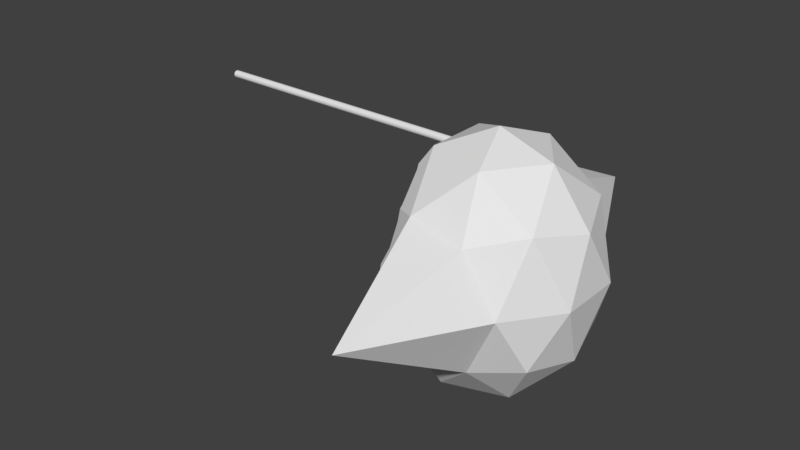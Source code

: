 # Source: untitled.blend  (saved by Blender 2.77.0; exported with 4.5.12 LTS)
import bpy
from mathutils import Matrix  # noqa: F401  (used for matrix-valued properties, if any)

bpy.ops.wm.read_factory_settings(use_empty=True)
scene = bpy.context.scene
scene.name = 'Scene'

# ---- collections
col_collection_1 = bpy.data.collections.new('Collection 1'); scene.collection.children.link(col_collection_1)

# ---- world
world_world = bpy.data.worlds.new('World'); scene.world = world_world
world_world.color = (0.05088, 0.05088, 0.05088)
world_world.use_sun_shadow = False
world_world.sun_shadow_jitter_overblur = 0.0
world_world.cycles.sampling_method = 'MANUAL'

# ---- meshes
me_cylinder = bpy.data.meshes.new('Cylinder')
me_cylinder.from_pydata([(0.0, 1.0, -1.0), (0.0, 1.0, 1.0), (0.1951, 0.9808, -1.0), (0.1951, 0.9808, 1.0), (0.3827, 0.9239, -1.0), (0.3827, 0.9239, 1.0), (0.5556, 0.8315, -1.0), (0.5556, 0.8315, 1.0), (0.7071, 0.7071, -1.0), (0.7071, 0.7071, 1.0), (0.8315, 0.5556, -1.0), (0.8315, 0.5556, 1.0), (0.9239, 0.3827, -1.0), (0.9239, 0.3827, 1.0), (0.9808, 0.1951, -1.0), (0.9808, 0.1951, 1.0), (1.0, 7.55e-08, -1.0), (1.0, 7.55e-08, 1.0), (0.9808, -0.1951, -1.0), (0.9808, -0.1951, 1.0), (0.9239, -0.3827, -1.0), (0.9239, -0.3827, 1.0), (0.8315, -0.5556, -1.0), (0.8315, -0.5556, 1.0), (0.7071, -0.7071, -1.0), (0.7071, -0.7071, 1.0), (0.5556, -0.8315, -1.0), (0.5556, -0.8315, 1.0), (0.3827, -0.9239, -1.0), (0.3827, -0.9239, 1.0), (0.1951, -0.9808, -1.0), (0.1951, -0.9808, 1.0), (-3.258e-07, -1.0, -1.0), (-3.258e-07, -1.0, 1.0), (-0.1951, -0.9808, -1.0), (-0.1951, -0.9808, 1.0), (-0.3827, -0.9239, -1.0), (-0.3827, -0.9239, 1.0), (-0.5556, -0.8315, -1.0), (-0.5556, -0.8315, 1.0), (-0.7071, -0.7071, -1.0), (-0.7071, -0.7071, 1.0), (-0.8315, -0.5556, -1.0), (-0.8315, -0.5556, 1.0), (-0.9239, -0.3827, -1.0), (-0.9239, -0.3827, 1.0), (-0.9808, -0.1951, -1.0), (-0.9808, -0.1951, 1.0), (-1.0, 9.656e-07, -1.0), (-1.0, 9.656e-07, 1.0), (-0.9808, 0.1951, -1.0), (-0.9808, 0.1951, 1.0), (-0.9239, 0.3827, -1.0), (-0.9239, 0.3827, 1.0), (-0.8315, 0.5556, -1.0), (-0.8315, 0.5556, 1.0), (-0.7071, 0.7071, -1.0), (-0.7071, 0.7071, 1.0), (-0.5556, 0.8315, -1.0), (-0.5556, 0.8315, 1.0), (-0.3827, 0.9239, -1.0), (-0.3827, 0.9239, 1.0), (-0.1951, 0.9808, -1.0), (-0.1951, 0.9808, 1.0), (-63.77, 1.526, -1.044), (-58.51, -7.291, -1.331), (-58.51, -12.74, -0.9347), (-58.51, 1.526, -0.6897), (-58.51, 10.34, -1.331), (-47.08, -19.03, -1.222), (-58.51, 15.79, -0.9347), (-47.08, -12.74, -0.5802), (-47.08, 1.526, -1.618), (-44.31, -20.09, -0.8579), (-44.31, -13.47, -1.532), (-47.08, 15.79, -0.5802), (-44.31, 1.526, -0.4411), (-44.31, 16.53, -1.532), (-47.08, 22.09, -1.222), (-26.43, -55.98, -1.044), (-28.58, -21.56, -1.441), (-44.31, 23.14, -0.8579), (-39.25, -10.43, -0.5051), (-39.48, -10.1, -0.504), (-40.42, -7.227, -0.4866), (-41.02, -0.3189, -0.4331), (-28.58, -21.56, -0.6479), (-28.58, 10.34, -1.686), (-28.58, -7.291, -1.686), (-28.58, 24.61, -0.6479), (-41.02, 3.372, -0.4331), (-40.42, 10.28, -0.4866), (-39.48, 13.15, -0.504), (-39.25, 13.49, -0.5051), (-41.37, 1.526, -0.4339), (-28.58, -19.88, -0.6191), (-31.94, -18.58, -0.6119), (-36.46, -13.96, -0.5531), (-28.58, 24.61, -1.441), (-26.43, 59.03, -1.044), (-10.08, -21.56, -0.867), (-12.84, -22.75, -1.231), (-10.08, -12.74, -1.508), (-36.46, 17.01, -0.5531), (-31.94, 21.63, -0.6119), (-28.58, 22.94, -0.6191), (-26.25, -20.36, -0.6343), (-27.94, -20.13, -0.6252), (-12.84, 1.526, -1.648), (-10.08, 15.79, -1.508), (-11.34, -17.88, -0.7255), (-14.15, -19.03, -0.7318), (-20.81, -20.48, -0.7029), (-10.08, 24.61, -0.867), (-27.94, 23.18, -0.6252), (-26.25, 23.41, -0.6343), (-12.84, 25.8, -1.231), (1.357, -7.291, -0.7575), (-3.359, -9.345, -0.6906), (-4.329, -10.75, -0.7056), (-10.59, -17.34, -0.7299), (1.357, -12.74, -1.154), (1.357, 1.526, -1.399), (-20.81, 23.53, -0.7029), (-14.15, 22.08, -0.7318), (-11.34, 20.93, -0.7255), (1.357, 15.79, -1.154), (-1.743, -4.9, -0.6797), (-2.14, -6.535, -0.6873), (-10.59, 20.39, -0.7299), (-4.329, 13.8, -0.7056), (-3.359, 12.4, -0.6906), (1.357, 10.34, -0.7575), (6.612, 1.526, -1.044), (-1.743, 7.953, -0.6797), (-0.8411, 1.526, -0.7023), (-2.14, 9.588, -0.6873), (-42.75, 1.526, -0.5443), (-39.48, 9.112, -0.7561), (-39.48, -6.06, -0.7561), (-32.35, 21.39, -0.6752), (-32.35, 1.526, -0.9679), (-30.62, 14.43, -0.9046), (-30.62, -11.38, -0.9046), (-32.35, -18.33, -0.6752), (-20.81, 21.39, -0.837), (-20.81, -6.06, -1.018), (-20.81, 9.113, -1.018), (-20.81, -18.33, -0.837), (-9.271, 13.8, -0.887), (-10.99, 1.526, -0.9897), (-9.271, -10.75, -0.887), (-2.14, 1.526, -0.8061)], [], [(0, 1, 3, 2), (2, 3, 5, 4), (4, 5, 7, 6), (6, 7, 9, 8), (8, 9, 11, 10), (10, 11, 13, 12), (12, 13, 15, 14), (14, 15, 17, 16), (16, 17, 19, 18), (18, 19, 21, 20), (20, 21, 23, 22), (22, 23, 25, 24), (24, 25, 27, 26), (26, 27, 29, 28), (28, 29, 31, 30), (30, 31, 33, 32), (32, 33, 35, 34), (34, 35, 37, 36), (36, 37, 39, 38), (38, 39, 41, 40), (40, 41, 43, 42), (42, 43, 45, 44), (44, 45, 47, 46), (46, 47, 49, 48), (48, 49, 51, 50), (50, 51, 53, 52), (52, 53, 55, 54), (54, 55, 57, 56), (56, 57, 59, 58), (58, 59, 61, 60), (3, 1, 63, 61, 59, 57, 55, 53, 51, 49, 47, 45, 43, 41, 39, 37, 35, 33, 31, 29, 27, 25, 23, 21, 19, 17, 15, 13, 11, 9, 7, 5), (60, 61, 63, 62), (62, 63, 1, 0), (0, 2, 4, 6, 8, 10, 12, 14, 16, 18, 20, 22, 24, 26, 28, 30, 32, 34, 36, 38, 40, 42, 44, 46, 48, 50, 52, 54, 56, 58, 60, 62), (64, 65, 66), (64, 66, 67), (65, 64, 68), (66, 65, 69), (64, 67, 70), (67, 66, 71), (72, 65, 68), (64, 70, 68), (66, 69, 73), (65, 74, 69), (70, 67, 75), (67, 71, 76), (66, 73, 71), (72, 68, 77), (74, 65, 72), (68, 70, 78), (73, 69, 79), (69, 74, 80), (70, 75, 81), (67, 76, 75), (76, 71, 82, 83, 84, 85), (71, 73, 86), (72, 77, 87), (68, 78, 77), (74, 72, 88), (70, 81, 78), (73, 79, 86), (79, 69, 80), (74, 88, 80), (81, 75, 89), (75, 76, 90, 91, 92, 93), (76, 85, 94, 90), (82, 71, 86, 95, 96, 97), (88, 72, 87), (77, 98, 87), (77, 78, 98), (78, 81, 99), (86, 79, 100), (79, 80, 101), (80, 88, 102), (81, 89, 99), (89, 75, 93, 103, 104, 105), (95, 86, 106, 107), (88, 87, 108), (87, 98, 109), (98, 78, 99), (86, 100, 110, 111, 112, 106), (79, 101, 100), (80, 102, 101), (88, 108, 102), (99, 89, 113), (89, 105, 114, 115), (87, 109, 108), (98, 116, 109), (98, 99, 116), (110, 100, 117, 118, 119, 120), (100, 101, 121), (101, 102, 121), (102, 108, 122), (99, 113, 116), (89, 115, 123, 124, 125, 113), (108, 109, 122), (109, 116, 126), (117, 100, 121), (118, 117, 127, 128), (121, 102, 122), (116, 113, 126), (113, 125, 129, 130, 131, 132), (122, 109, 126), (117, 121, 133), (132, 134, 135, 127, 117), (121, 122, 133), (126, 113, 132), (134, 132, 131, 136), (122, 126, 133), (132, 117, 133), (126, 132, 133), (91, 137, 138, 92), (137, 91, 90, 94), (138, 137, 139), (92, 138, 140, 103, 93), (137, 94, 85, 84), (141, 138, 139), (83, 139, 137, 84), (138, 142, 140), (103, 140, 104), (141, 139, 143), (142, 138, 141), (139, 83, 82, 97, 144), (140, 142, 145), (104, 140, 114, 105), (141, 143, 146), (139, 144, 143), (142, 141, 147), (96, 144, 97), (114, 140, 145, 123, 115), (142, 147, 145), (147, 141, 146), (143, 148, 146), (143, 144, 148), (144, 96, 95, 107), (123, 145, 124), (145, 147, 149), (147, 146, 150), (146, 148, 151), (148, 144, 107, 106, 112), (145, 149, 129, 125, 124), (147, 150, 149), (146, 151, 150), (148, 111, 110, 120, 151), (111, 148, 112), (129, 149, 130), (149, 150, 152), (150, 151, 152), (119, 151, 120), (130, 149, 152, 136, 131), (152, 151, 119, 118, 128), (136, 152, 135, 134), (152, 128, 127, 135)])
me_cylinder.use_remesh_preserve_volume = False
me_cylinder.use_remesh_preserve_attributes = False
me_cylinder.use_mirror_vertex_groups = False
me_cylinder.update()

# ---- objects
ob_cylinder = bpy.data.objects.new('Cylinder', me_cylinder)

# ---- transforms, parenting, visibility, modifiers, constraints
ob_cylinder.location = (-4.019, -0.2881, 2.51)
ob_cylinder.rotation_euler = (-0.0, -1.571, 0.0)
ob_cylinder.scale = (0.09036, 0.09036, 3.823)
ob_cylinder.lineart.crease_threshold = 0.0

# ---- collection membership
col_collection_1.objects.link(ob_cylinder)

# ---- scene / render settings (as saved in the file)
scene.frame_start = 1; scene.frame_end = 250; scene.frame_set(0)
scene.render.engine = 'BLENDER_EEVEE_NEXT'
scene.render.resolution_percentage = 50
scene.render.dither_intensity = 0.0
scene.cycles.use_denoising = False
scene.cycles.samples = 128
scene.cycles.sampling_pattern = 'TABULATED_SOBOL'
scene.cycles.light_sampling_threshold = 0.0
scene.cycles.use_adaptive_sampling = False
scene.cycles.use_light_tree = False
scene.cycles.blur_glossy = 0.0
scene.cycles.sample_clamp_indirect = 0.0
scene.view_settings.view_transform = 'Standard'
bpy.context.view_layer.update()

# ---- added for rendering (the .blend has no active camera and no usable light): camera, sun
cam_auto = bpy.data.cameras.new('AutoCamera')
cam_auto.lens = 50.0
cam_auto.sensor_width = 36.0
cam_auto.clip_end = 1000.0
ob_auto_camera = bpy.data.objects.new('AutoCamera', cam_auto)
scene.collection.objects.link(ob_auto_camera)
ob_auto_camera.location = (12.0328, -17.8399, 11.7212)
ob_auto_camera.rotation_euler = (1.09748, -7.21219e-08, 0.694738)
scene.camera = ob_auto_camera
light_auto_sun = bpy.data.lights.new('AutoSun', 'SUN')
light_auto_sun.energy = 3.0
light_auto_sun.angle = 0.0523599
ob_auto_sun = bpy.data.objects.new('AutoSun', light_auto_sun)
scene.collection.objects.link(ob_auto_sun)
ob_auto_sun.rotation_euler = (0.872665, 0.174533, 0.523599)
bpy.context.view_layer.update()

